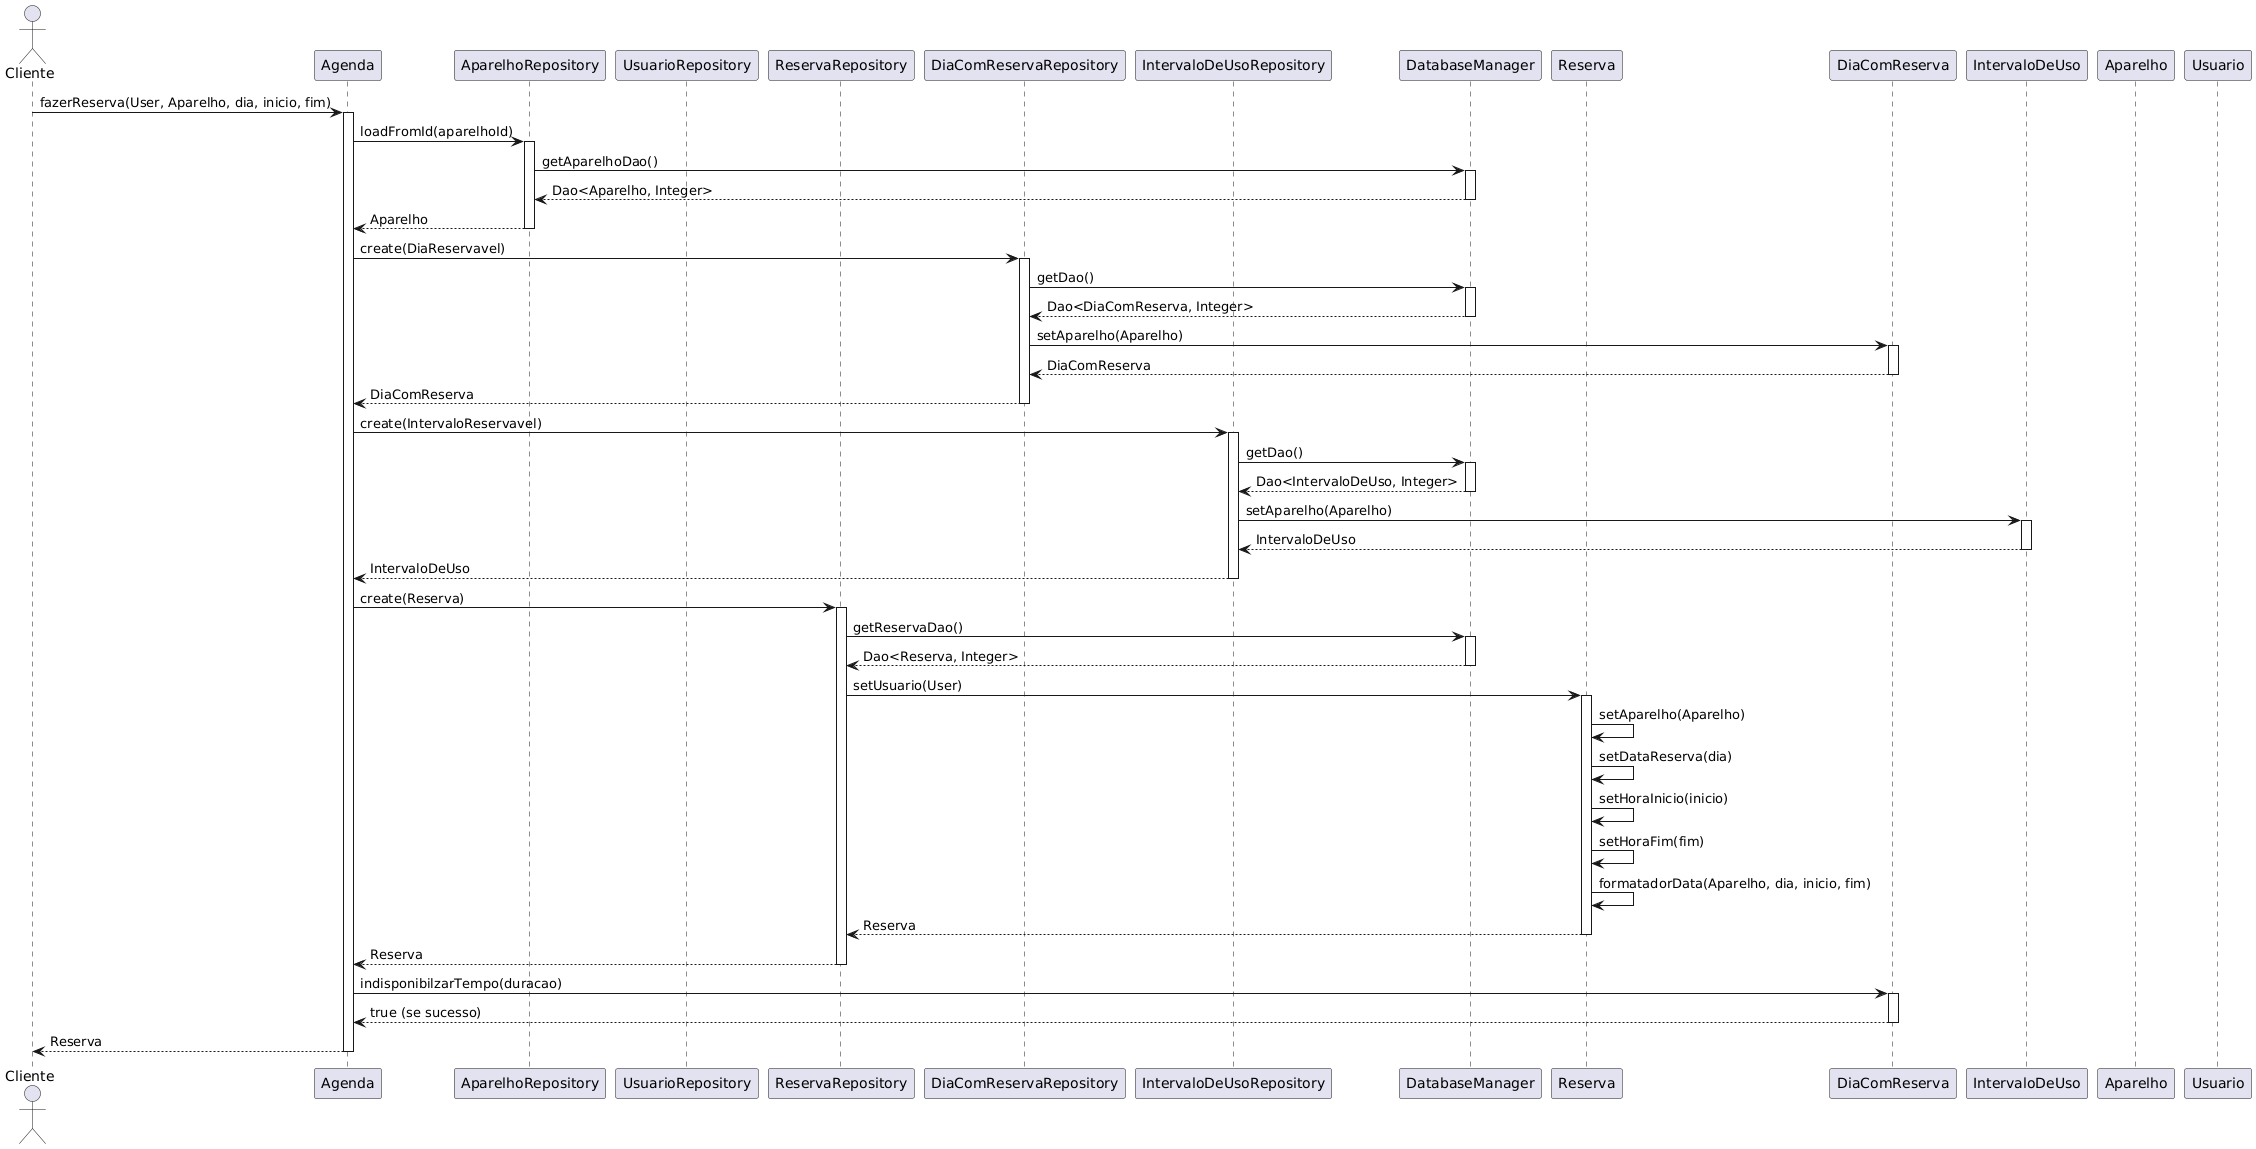

The diagram above was rendered by PlantUML. Its source (embedded in the PNG):
@startuml
actor Cliente

participant "Agenda" as Agenda
participant "AparelhoRepository" as ApRepo
participant "UsuarioRepository" as UsrRepo
participant "ReservaRepository" as ResRepo
participant "DiaComReservaRepository" as DiaRepo
participant "IntervaloDeUsoRepository" as IntRepo
participant "DatabaseManager" as DBMgr
participant "Reserva" as Reserva
participant "DiaComReserva" as Dia
participant "IntervaloDeUso" as Interval
participant "Aparelho" as Aparelho
participant "Usuario" as User

Cliente -> Agenda: fazerReserva(User, Aparelho, dia, inicio, fim)
activate Agenda
Agenda -> ApRepo: loadFromId(aparelhoId)
activate ApRepo
ApRepo -> DBMgr: getAparelhoDao()
activate DBMgr
DBMgr --> ApRepo: Dao<Aparelho, Integer>
deactivate DBMgr
ApRepo --> Agenda: Aparelho
deactivate ApRepo

Agenda -> DiaRepo: create(DiaReservavel)
activate DiaRepo
DiaRepo -> DBMgr: getDao()
activate DBMgr
DBMgr --> DiaRepo: Dao<DiaComReserva, Integer>
deactivate DBMgr
DiaRepo -> Dia: setAparelho(Aparelho)
activate Dia
Dia --> DiaRepo: DiaComReserva
deactivate Dia
DiaRepo --> Agenda: DiaComReserva
deactivate DiaRepo

Agenda -> IntRepo: create(IntervaloReservavel)
activate IntRepo
IntRepo -> DBMgr: getDao()
activate DBMgr
DBMgr --> IntRepo: Dao<IntervaloDeUso, Integer>
deactivate DBMgr
IntRepo -> Interval: setAparelho(Aparelho)
activate Interval
Interval --> IntRepo: IntervaloDeUso
deactivate Interval
IntRepo --> Agenda: IntervaloDeUso
deactivate IntRepo

Agenda -> ResRepo: create(Reserva)
activate ResRepo
ResRepo -> DBMgr: getReservaDao()
activate DBMgr
DBMgr --> ResRepo: Dao<Reserva, Integer>
deactivate DBMgr
ResRepo -> Reserva: setUsuario(User)
activate Reserva
Reserva -> Reserva: setAparelho(Aparelho)
Reserva -> Reserva: setDataReserva(dia)
Reserva -> Reserva: setHoraInicio(inicio)
Reserva -> Reserva: setHoraFim(fim)
Reserva -> Reserva: formatadorData(Aparelho, dia, inicio, fim)
Reserva --> ResRepo: Reserva
deactivate Reserva
ResRepo --> Agenda: Reserva
deactivate ResRepo

Agenda -> Dia: indisponibilzarTempo(duracao)
activate Dia
Dia --> Agenda: true (se sucesso)
deactivate Dia

Agenda --> Cliente: Reserva
deactivate Agenda
@enduml